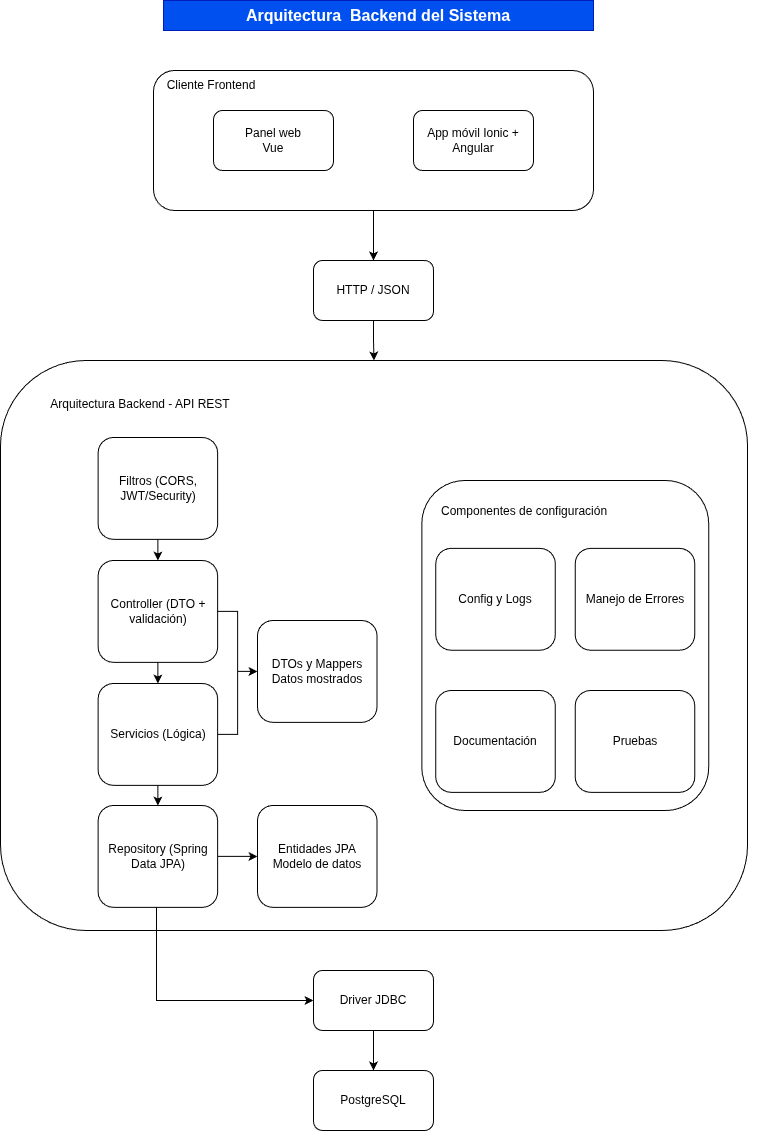

The diagram above was exported from draw.io. Its source (the exported page's mxGraphModel, read from the mxfile embedded in the PNG):
<mxGraphModel dx="2175" dy="1177" grid="1" gridSize="10" guides="1" tooltips="1" connect="1" arrows="1" fold="1" page="1" pageScale="1" pageWidth="827" pageHeight="1169" math="0" shadow="0">
  <root>
    <mxCell id="0" />
    <mxCell id="1" parent="0" />
    <mxCell id="l2Ota6COFPdXONb1doIN-47" edge="1" parent="1" source="Jw0i-9m1zQZ_rY8h2y6b-4" style="edgeStyle=orthogonalEdgeStyle;rounded=0;orthogonalLoop=1;jettySize=auto;html=1;defaultLabelBackgroundColor=page;" target="l2Ota6COFPdXONb1doIN-2" value="">
      <mxGeometry relative="1" as="geometry" />
    </mxCell>
    <mxCell id="Jw0i-9m1zQZ_rY8h2y6b-4" parent="1" style="rounded=1;whiteSpace=wrap;html=1;roundedPerimeter=1;" value="HTTP / JSON" vertex="1">
      <mxGeometry height="60" width="120" x="362" y="280" as="geometry" />
    </mxCell>
    <mxCell id="Jw0i-9m1zQZ_rY8h2y6b-7" connectable="0" parent="1" style="group" value="" vertex="1">
      <mxGeometry height="140" width="440" x="202" y="90" as="geometry" />
    </mxCell>
    <mxCell id="Jw0i-9m1zQZ_rY8h2y6b-5" parent="Jw0i-9m1zQZ_rY8h2y6b-7" style="rounded=1;whiteSpace=wrap;html=1;roundedPerimeter=1;align=left;" value="" vertex="1">
      <mxGeometry height="140" width="440" as="geometry" />
    </mxCell>
    <mxCell id="Jw0i-9m1zQZ_rY8h2y6b-1" parent="Jw0i-9m1zQZ_rY8h2y6b-7" style="rounded=1;whiteSpace=wrap;html=1;roundedPerimeter=1;" value="Panel web&lt;div&gt;Vue&lt;/div&gt;" vertex="1">
      <mxGeometry height="60" width="120" x="60" y="40" as="geometry" />
    </mxCell>
    <mxCell id="Jw0i-9m1zQZ_rY8h2y6b-2" parent="Jw0i-9m1zQZ_rY8h2y6b-7" style="rounded=1;whiteSpace=wrap;html=1;roundedPerimeter=1;" value="&lt;span&gt;App móvil Ionic + Angular&lt;/span&gt;" vertex="1">
      <mxGeometry height="60" width="120" x="260" y="40" as="geometry" />
    </mxCell>
    <mxCell id="Jw0i-9m1zQZ_rY8h2y6b-6" parent="Jw0i-9m1zQZ_rY8h2y6b-7" style="text;html=1;whiteSpace=wrap;strokeColor=none;fillColor=none;align=center;verticalAlign=middle;rounded=0;" value="Cliente Frontend" vertex="1">
      <mxGeometry height="30" width="96" x="10" as="geometry" />
    </mxCell>
    <mxCell id="Jw0i-9m1zQZ_rY8h2y6b-8" parent="1" style="text;html=1;whiteSpace=wrap;strokeColor=#001DBC;fillColor=#0050ef;align=center;verticalAlign=middle;rounded=0;fontColor=#ffffff;fontStyle=1;fontSize=16;" value="Arquitectura&amp;nbsp; Backend del Sistema" vertex="1">
      <mxGeometry height="30" width="430" x="212" y="20" as="geometry" />
    </mxCell>
    <mxCell id="l2Ota6COFPdXONb1doIN-1" connectable="0" parent="1" style="group" value="" vertex="1">
      <mxGeometry height="560" width="757" x="49" y="390" as="geometry" />
    </mxCell>
    <mxCell id="l2Ota6COFPdXONb1doIN-2" parent="l2Ota6COFPdXONb1doIN-1" style="rounded=1;whiteSpace=wrap;html=1;roundedPerimeter=1;align=left;" value="" vertex="1">
      <mxGeometry height="570" width="747.0394736842105" y="-10" as="geometry" />
    </mxCell>
    <mxCell id="l2Ota6COFPdXONb1doIN-5" parent="l2Ota6COFPdXONb1doIN-1" style="text;html=1;whiteSpace=wrap;strokeColor=none;fillColor=none;align=center;verticalAlign=middle;rounded=0;" value="Arquitectura Backend - API REST" vertex="1">
      <mxGeometry height="67.87878787878788" width="203.73803827751198" x="37.84547248803828" y="0.0006403659233842089" as="geometry" />
    </mxCell>
    <mxCell id="vJayIU9UX9ht_4sTg_3I-14" edge="1" parent="l2Ota6COFPdXONb1doIN-1" source="l2Ota6COFPdXONb1doIN-10" style="edgeStyle=orthogonalEdgeStyle;rounded=0;orthogonalLoop=1;jettySize=auto;html=1;defaultLabelBackgroundColor=page;" target="l2Ota6COFPdXONb1doIN-11" value="">
      <mxGeometry relative="1" as="geometry" />
    </mxCell>
    <mxCell id="l2Ota6COFPdXONb1doIN-10" parent="l2Ota6COFPdXONb1doIN-1" style="rounded=1;whiteSpace=wrap;html=1;roundedPerimeter=1;fontStyle=0" value="Filtros&amp;nbsp;(CORS, JWT/Security)" vertex="1">
      <mxGeometry height="101.8181818181818" width="119.52631578947368" x="97.61315789473684" y="67.00166952544309" as="geometry" />
    </mxCell>
    <mxCell id="vJayIU9UX9ht_4sTg_3I-12" edge="1" parent="l2Ota6COFPdXONb1doIN-1" source="l2Ota6COFPdXONb1doIN-11" style="edgeStyle=orthogonalEdgeStyle;rounded=0;orthogonalLoop=1;jettySize=auto;html=1;defaultLabelBackgroundColor=page;" target="vJayIU9UX9ht_4sTg_3I-7" value="">
      <mxGeometry relative="1" as="geometry" />
    </mxCell>
    <mxCell id="vJayIU9UX9ht_4sTg_3I-15" edge="1" parent="l2Ota6COFPdXONb1doIN-1" source="l2Ota6COFPdXONb1doIN-11" style="edgeStyle=orthogonalEdgeStyle;rounded=0;orthogonalLoop=1;jettySize=auto;html=1;defaultLabelBackgroundColor=page;" target="l2Ota6COFPdXONb1doIN-12" value="">
      <mxGeometry relative="1" as="geometry" />
    </mxCell>
    <mxCell id="l2Ota6COFPdXONb1doIN-11" parent="l2Ota6COFPdXONb1doIN-1" style="rounded=1;whiteSpace=wrap;html=1;roundedPerimeter=1;" value="Controller (DTO + validación)" vertex="1">
      <mxGeometry height="101.8181818181818" width="119.52631578947368" x="97.61315789473684" y="190.00355631789594" as="geometry" />
    </mxCell>
    <mxCell id="vJayIU9UX9ht_4sTg_3I-13" edge="1" parent="l2Ota6COFPdXONb1doIN-1" source="l2Ota6COFPdXONb1doIN-12" style="edgeStyle=orthogonalEdgeStyle;rounded=0;orthogonalLoop=1;jettySize=auto;html=1;defaultLabelBackgroundColor=page;" target="vJayIU9UX9ht_4sTg_3I-7" value="">
      <mxGeometry relative="1" as="geometry" />
    </mxCell>
    <mxCell id="vJayIU9UX9ht_4sTg_3I-16" edge="1" parent="l2Ota6COFPdXONb1doIN-1" source="l2Ota6COFPdXONb1doIN-12" style="edgeStyle=orthogonalEdgeStyle;rounded=0;orthogonalLoop=1;jettySize=auto;html=1;defaultLabelBackgroundColor=page;" target="l2Ota6COFPdXONb1doIN-13" value="">
      <mxGeometry relative="1" as="geometry" />
    </mxCell>
    <mxCell id="l2Ota6COFPdXONb1doIN-12" parent="l2Ota6COFPdXONb1doIN-1" style="rounded=1;whiteSpace=wrap;html=1;roundedPerimeter=1;" value="Servicios (Lógica)" vertex="1">
      <mxGeometry height="101.82" width="119.52631578947368" x="97.61315789473684" y="313" as="geometry" />
    </mxCell>
    <mxCell id="vJayIU9UX9ht_4sTg_3I-11" edge="1" parent="l2Ota6COFPdXONb1doIN-1" source="l2Ota6COFPdXONb1doIN-13" style="edgeStyle=orthogonalEdgeStyle;rounded=0;orthogonalLoop=1;jettySize=auto;html=1;defaultLabelBackgroundColor=page;" target="vJayIU9UX9ht_4sTg_3I-8" value="">
      <mxGeometry relative="1" as="geometry" />
    </mxCell>
    <mxCell id="l2Ota6COFPdXONb1doIN-13" parent="l2Ota6COFPdXONb1doIN-1" style="rounded=1;whiteSpace=wrap;html=1;roundedPerimeter=1;" value="Repository (Spring Data JPA)" vertex="1">
      <mxGeometry height="101.8181818181818" width="119.52631578947368" x="97.61315789473684" y="435.0045454545454" as="geometry" />
    </mxCell>
    <mxCell id="vJayIU9UX9ht_4sTg_3I-7" parent="l2Ota6COFPdXONb1doIN-1" style="rounded=1;whiteSpace=wrap;html=1;roundedPerimeter=1;" value="DTOs y Mappers&lt;div&gt;Datos mostrados&lt;/div&gt;" vertex="1">
      <mxGeometry height="101.82" width="119.52631578947368" x="256.9815789473684" y="250" as="geometry" />
    </mxCell>
    <mxCell id="vJayIU9UX9ht_4sTg_3I-8" parent="l2Ota6COFPdXONb1doIN-1" style="rounded=1;whiteSpace=wrap;html=1;roundedPerimeter=1;" value="Entidades JPA&lt;div&gt;Modelo de datos&lt;/div&gt;" vertex="1">
      <mxGeometry height="101.8181818181818" width="119.52631578947368" x="256.9815789473684" y="435" as="geometry" />
    </mxCell>
    <mxCell id="vJayIU9UX9ht_4sTg_3I-18" connectable="0" parent="l2Ota6COFPdXONb1doIN-1" style="group" value="" vertex="1">
      <mxGeometry height="367.13" width="286.86315789473684" x="421.33026315789476" y="110" as="geometry" />
    </mxCell>
    <mxCell id="l2Ota6COFPdXONb1doIN-18" parent="vJayIU9UX9ht_4sTg_3I-18" style="rounded=1;whiteSpace=wrap;html=1;roundedPerimeter=1;" value="" vertex="1">
      <mxGeometry height="330" width="286.86315789473684" as="geometry" />
    </mxCell>
    <mxCell id="l2Ota6COFPdXONb1doIN-19" parent="vJayIU9UX9ht_4sTg_3I-18" style="rounded=1;whiteSpace=wrap;html=1;roundedPerimeter=1;" value="Config y Logs" vertex="1">
      <mxGeometry height="101.8181818181818" width="119.52631578947368" x="13.944736842105264" y="67.87757575757576" as="geometry" />
    </mxCell>
    <mxCell id="l2Ota6COFPdXONb1doIN-20" parent="vJayIU9UX9ht_4sTg_3I-18" style="rounded=1;whiteSpace=wrap;html=1;roundedPerimeter=1;" value="Manejo de Errores" vertex="1">
      <mxGeometry height="101.8181818181818" width="119.52631578947368" x="153.3921052631579" y="67.87757575757576" as="geometry" />
    </mxCell>
    <mxCell id="l2Ota6COFPdXONb1doIN-33" parent="vJayIU9UX9ht_4sTg_3I-18" style="rounded=1;whiteSpace=wrap;html=1;roundedPerimeter=1;" value="Documentación" vertex="1">
      <mxGeometry height="101.82" width="119.52631578947368" x="13.944736842105264" y="210" as="geometry" />
    </mxCell>
    <mxCell id="l2Ota6COFPdXONb1doIN-34" parent="vJayIU9UX9ht_4sTg_3I-18" style="rounded=1;whiteSpace=wrap;html=1;roundedPerimeter=1;" value="Pruebas" vertex="1">
      <mxGeometry height="101.8181818181818" width="119.52631578947368" x="153.3921052631579" y="210.0045454545454" as="geometry" />
    </mxCell>
    <mxCell id="l2Ota6COFPdXONb1doIN-50" parent="vJayIU9UX9ht_4sTg_3I-18" style="text;html=1;whiteSpace=wrap;strokeColor=none;fillColor=none;align=left;verticalAlign=middle;rounded=0;" value="Componentes de configuración" vertex="1">
      <mxGeometry height="50.9090909090909" width="229.09210526315792" x="17.928947368421053" y="5.089696969696973" as="geometry" />
    </mxCell>
    <mxCell id="l2Ota6COFPdXONb1doIN-49" edge="1" parent="1" source="l2Ota6COFPdXONb1doIN-6" style="edgeStyle=orthogonalEdgeStyle;rounded=0;orthogonalLoop=1;jettySize=auto;html=1;defaultLabelBackgroundColor=page;" target="l2Ota6COFPdXONb1doIN-8" value="">
      <mxGeometry relative="1" as="geometry" />
    </mxCell>
    <mxCell id="l2Ota6COFPdXONb1doIN-6" parent="1" style="rounded=1;whiteSpace=wrap;html=1;roundedPerimeter=1;" value="Driver JDBC" vertex="1">
      <mxGeometry height="60" width="120" x="362" y="990" as="geometry" />
    </mxCell>
    <mxCell id="l2Ota6COFPdXONb1doIN-8" parent="1" style="rounded=1;whiteSpace=wrap;html=1;roundedPerimeter=1;" value="PostgreSQL" vertex="1">
      <mxGeometry height="60" width="120" x="362" y="1090" as="geometry" />
    </mxCell>
    <mxCell id="l2Ota6COFPdXONb1doIN-35" edge="1" parent="1" source="Jw0i-9m1zQZ_rY8h2y6b-5" style="edgeStyle=orthogonalEdgeStyle;rounded=0;orthogonalLoop=1;jettySize=auto;html=1;defaultLabelBackgroundColor=page;" target="Jw0i-9m1zQZ_rY8h2y6b-4" value="">
      <mxGeometry relative="1" as="geometry" />
    </mxCell>
    <mxCell id="vJayIU9UX9ht_4sTg_3I-17" edge="1" parent="1" source="l2Ota6COFPdXONb1doIN-13" style="edgeStyle=orthogonalEdgeStyle;rounded=0;orthogonalLoop=1;jettySize=auto;html=1;defaultLabelBackgroundColor=page;" target="l2Ota6COFPdXONb1doIN-6">
      <mxGeometry relative="1" as="geometry">
        <Array as="points">
          <mxPoint x="205" y="1020" />
        </Array>
      </mxGeometry>
    </mxCell>
  </root>
</mxGraphModel>